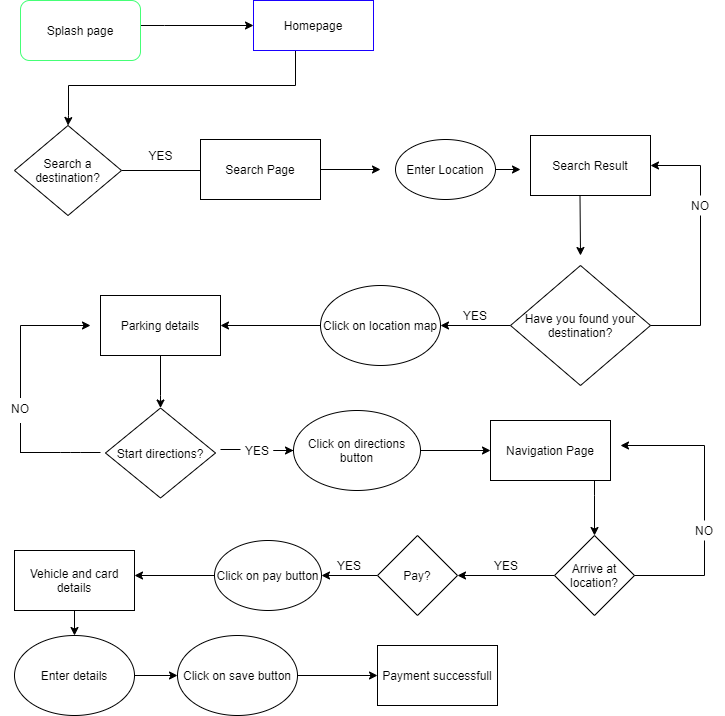

The diagram above was exported from draw.io. Its source (the exported page's mxGraphModel, read from the mxfile embedded in the PNG):
<mxGraphModel dx="1248" dy="632" grid="1" gridSize="10" guides="1" tooltips="1" connect="1" arrows="1" fold="1" page="1" pageScale="1" pageWidth="827" pageHeight="1169" math="0" shadow="0">
  <root>
    <mxCell id="0" />
    <mxCell id="1" parent="0" />
    <mxCell id="UgQlAkfdnQML5_F9bE4d-2" style="edgeStyle=orthogonalEdgeStyle;rounded=0;orthogonalLoop=1;jettySize=auto;html=1;" parent="1" source="AxF3sBptD2xkeVBvhnM8-1" target="AxF3sBptD2xkeVBvhnM8-2" edge="1">
      <mxGeometry relative="1" as="geometry">
        <mxPoint x="320" y="225" as="targetPoint" />
        <mxPoint x="389" y="-120" as="sourcePoint" />
        <Array as="points">
          <mxPoint x="240" y="220" />
          <mxPoint x="240" y="220" />
        </Array>
      </mxGeometry>
    </mxCell>
    <mxCell id="U8mhFnkQJm0zwy245IZX-104" value="" style="edgeStyle=orthogonalEdgeStyle;rounded=0;orthogonalLoop=1;jettySize=auto;html=1;entryX=0.5;entryY=0;entryDx=0;entryDy=0;" parent="1" source="AxF3sBptD2xkeVBvhnM8-2" edge="1" target="U8mhFnkQJm0zwy245IZX-1">
      <mxGeometry relative="1" as="geometry">
        <mxPoint x="176" y="310" as="targetPoint" />
        <Array as="points">
          <mxPoint x="371" y="280" />
          <mxPoint x="144" y="280" />
          <mxPoint x="144" y="310" />
        </Array>
      </mxGeometry>
    </mxCell>
    <mxCell id="AxF3sBptD2xkeVBvhnM8-2" value="Homepage" style="rounded=0;whiteSpace=wrap;html=1;strokeColor=#1900FF;" parent="1" vertex="1">
      <mxGeometry x="329" y="195" width="120" height="50" as="geometry" />
    </mxCell>
    <mxCell id="AxF3sBptD2xkeVBvhnM8-5" value="" style="endArrow=classic;html=1;" parent="1" edge="1">
      <mxGeometry x="-1" y="-120" width="50" height="50" relative="1" as="geometry">
        <mxPoint x="655.5" y="390" as="sourcePoint" />
        <mxPoint x="656" y="450" as="targetPoint" />
        <mxPoint x="120" y="-120" as="offset" />
      </mxGeometry>
    </mxCell>
    <mxCell id="U8mhFnkQJm0zwy245IZX-102" style="edgeStyle=orthogonalEdgeStyle;rounded=0;orthogonalLoop=1;jettySize=auto;html=1;" parent="1" source="U8mhFnkQJm0zwy245IZX-1" edge="1">
      <mxGeometry relative="1" as="geometry">
        <mxPoint x="296" y="365" as="targetPoint" />
      </mxGeometry>
    </mxCell>
    <mxCell id="U8mhFnkQJm0zwy245IZX-1" value="Search a destination?" style="rhombus;whiteSpace=wrap;html=1;" parent="1" vertex="1">
      <mxGeometry x="90" y="320" width="107" height="90" as="geometry" />
    </mxCell>
    <mxCell id="U8mhFnkQJm0zwy245IZX-16" style="edgeStyle=orthogonalEdgeStyle;rounded=0;orthogonalLoop=1;jettySize=auto;html=1;" parent="1" source="U8mhFnkQJm0zwy245IZX-7" edge="1">
      <mxGeometry relative="1" as="geometry">
        <mxPoint x="596" y="364" as="targetPoint" />
      </mxGeometry>
    </mxCell>
    <mxCell id="U8mhFnkQJm0zwy245IZX-7" value="Enter Location" style="ellipse;whiteSpace=wrap;html=1;" parent="1" vertex="1">
      <mxGeometry x="471" y="334" width="100" height="60" as="geometry" />
    </mxCell>
    <mxCell id="U8mhFnkQJm0zwy245IZX-9" value="YES" style="text;html=1;align=center;verticalAlign=middle;resizable=0;points=[];;autosize=1;" parent="1" vertex="1">
      <mxGeometry x="216" y="340" width="40" height="20" as="geometry" />
    </mxCell>
    <mxCell id="U8mhFnkQJm0zwy245IZX-14" value="Search Result" style="rounded=0;whiteSpace=wrap;html=1;" parent="1" vertex="1">
      <mxGeometry x="606" y="330" width="120" height="60" as="geometry" />
    </mxCell>
    <mxCell id="U8mhFnkQJm0zwy245IZX-99" style="edgeStyle=orthogonalEdgeStyle;rounded=0;orthogonalLoop=1;jettySize=auto;html=1;entryX=1;entryY=0.5;entryDx=0;entryDy=0;" parent="1" source="U8mhFnkQJm0zwy245IZX-15" target="U8mhFnkQJm0zwy245IZX-31" edge="1">
      <mxGeometry relative="1" as="geometry" />
    </mxCell>
    <mxCell id="U8mhFnkQJm0zwy245IZX-15" value="Have you found your destination?" style="rhombus;whiteSpace=wrap;html=1;" parent="1" vertex="1">
      <mxGeometry x="586" y="460" width="140" height="120" as="geometry" />
    </mxCell>
    <mxCell id="U8mhFnkQJm0zwy245IZX-18" style="edgeStyle=orthogonalEdgeStyle;rounded=0;orthogonalLoop=1;jettySize=auto;html=1;" parent="1" source="U8mhFnkQJm0zwy245IZX-17" edge="1">
      <mxGeometry relative="1" as="geometry">
        <mxPoint x="456" y="364" as="targetPoint" />
      </mxGeometry>
    </mxCell>
    <mxCell id="U8mhFnkQJm0zwy245IZX-17" value="Search Page" style="rounded=0;whiteSpace=wrap;html=1;" parent="1" vertex="1">
      <mxGeometry x="276" y="334" width="120" height="60" as="geometry" />
    </mxCell>
    <mxCell id="U8mhFnkQJm0zwy245IZX-33" value="" style="edgeStyle=orthogonalEdgeStyle;rounded=0;orthogonalLoop=1;jettySize=auto;html=1;entryX=1;entryY=0.5;entryDx=0;entryDy=0;" parent="1" source="U8mhFnkQJm0zwy245IZX-31" target="U8mhFnkQJm0zwy245IZX-34" edge="1">
      <mxGeometry relative="1" as="geometry">
        <mxPoint x="316" y="520" as="targetPoint" />
      </mxGeometry>
    </mxCell>
    <mxCell id="U8mhFnkQJm0zwy245IZX-31" value="Click on location map" style="ellipse;whiteSpace=wrap;html=1;" parent="1" vertex="1">
      <mxGeometry x="396" y="480" width="120" height="80" as="geometry" />
    </mxCell>
    <mxCell id="U8mhFnkQJm0zwy245IZX-35" style="edgeStyle=orthogonalEdgeStyle;rounded=0;orthogonalLoop=1;jettySize=auto;html=1;" parent="1" source="U8mhFnkQJm0zwy245IZX-34" target="U8mhFnkQJm0zwy245IZX-36" edge="1">
      <mxGeometry relative="1" as="geometry">
        <mxPoint x="236" y="600" as="targetPoint" />
        <Array as="points">
          <mxPoint x="236" y="590" />
          <mxPoint x="236" y="590" />
        </Array>
      </mxGeometry>
    </mxCell>
    <mxCell id="U8mhFnkQJm0zwy245IZX-34" value="Parking details" style="rounded=0;whiteSpace=wrap;html=1;" parent="1" vertex="1">
      <mxGeometry x="176" y="490" width="120" height="60" as="geometry" />
    </mxCell>
    <mxCell id="U8mhFnkQJm0zwy245IZX-38" value="" style="edgeStyle=orthogonalEdgeStyle;rounded=0;orthogonalLoop=1;jettySize=auto;html=1;" parent="1" source="U8mhFnkQJm0zwy245IZX-41" edge="1">
      <mxGeometry relative="1" as="geometry">
        <mxPoint x="166" y="520" as="targetPoint" />
        <Array as="points">
          <mxPoint x="96" y="520" />
        </Array>
      </mxGeometry>
    </mxCell>
    <mxCell id="U8mhFnkQJm0zwy245IZX-45" style="edgeStyle=orthogonalEdgeStyle;rounded=0;orthogonalLoop=1;jettySize=auto;html=1;" parent="1" source="U8mhFnkQJm0zwy245IZX-76" target="U8mhFnkQJm0zwy245IZX-46" edge="1">
      <mxGeometry relative="1" as="geometry">
        <mxPoint x="356" y="645" as="targetPoint" />
      </mxGeometry>
    </mxCell>
    <mxCell id="U8mhFnkQJm0zwy245IZX-36" value="Start directions?" style="rhombus;whiteSpace=wrap;html=1;" parent="1" vertex="1">
      <mxGeometry x="181" y="602.5" width="110" height="90" as="geometry" />
    </mxCell>
    <mxCell id="U8mhFnkQJm0zwy245IZX-41" value="NO" style="text;html=1;strokeColor=none;fillColor=none;align=center;verticalAlign=middle;whiteSpace=wrap;rounded=0;" parent="1" vertex="1">
      <mxGeometry x="76" y="592.5" width="40" height="20" as="geometry" />
    </mxCell>
    <mxCell id="U8mhFnkQJm0zwy245IZX-43" value="" style="endArrow=none;html=1;" parent="1" edge="1">
      <mxGeometry width="50" height="50" relative="1" as="geometry">
        <mxPoint x="96" y="647" as="sourcePoint" />
        <mxPoint x="176" y="647" as="targetPoint" />
        <Array as="points">
          <mxPoint x="146" y="647" />
        </Array>
      </mxGeometry>
    </mxCell>
    <mxCell id="U8mhFnkQJm0zwy245IZX-44" value="" style="endArrow=none;html=1;" parent="1" edge="1">
      <mxGeometry width="50" height="50" relative="1" as="geometry">
        <mxPoint x="96" y="647.5" as="sourcePoint" />
        <mxPoint x="96" y="617.5" as="targetPoint" />
      </mxGeometry>
    </mxCell>
    <mxCell id="U8mhFnkQJm0zwy245IZX-47" style="edgeStyle=orthogonalEdgeStyle;rounded=0;orthogonalLoop=1;jettySize=auto;html=1;" parent="1" source="U8mhFnkQJm0zwy245IZX-46" target="U8mhFnkQJm0zwy245IZX-48" edge="1">
      <mxGeometry relative="1" as="geometry">
        <mxPoint x="566" y="645" as="targetPoint" />
      </mxGeometry>
    </mxCell>
    <mxCell id="U8mhFnkQJm0zwy245IZX-46" value="Click on directions&lt;br&gt;button" style="ellipse;whiteSpace=wrap;html=1;" parent="1" vertex="1">
      <mxGeometry x="369" y="605" width="127" height="80" as="geometry" />
    </mxCell>
    <mxCell id="U8mhFnkQJm0zwy245IZX-52" value="" style="edgeStyle=orthogonalEdgeStyle;rounded=0;orthogonalLoop=1;jettySize=auto;html=1;" parent="1" source="U8mhFnkQJm0zwy245IZX-48" edge="1" target="U8mhFnkQJm0zwy245IZX-53">
      <mxGeometry relative="1" as="geometry">
        <mxPoint x="626" y="730" as="targetPoint" />
        <Array as="points">
          <mxPoint x="670" y="690" />
          <mxPoint x="670" y="690" />
        </Array>
      </mxGeometry>
    </mxCell>
    <mxCell id="U8mhFnkQJm0zwy245IZX-48" value="Navigation Page" style="rounded=0;whiteSpace=wrap;html=1;" parent="1" vertex="1">
      <mxGeometry x="566" y="615" width="120" height="60" as="geometry" />
    </mxCell>
    <mxCell id="U8mhFnkQJm0zwy245IZX-54" style="edgeStyle=orthogonalEdgeStyle;rounded=0;orthogonalLoop=1;jettySize=auto;html=1;" parent="1" source="U8mhFnkQJm0zwy245IZX-53" target="U8mhFnkQJm0zwy245IZX-55" edge="1">
      <mxGeometry relative="1" as="geometry">
        <mxPoint x="560" y="770" as="targetPoint" />
      </mxGeometry>
    </mxCell>
    <mxCell id="U8mhFnkQJm0zwy245IZX-53" value="Arrive at location?" style="rhombus;whiteSpace=wrap;html=1;" parent="1" vertex="1">
      <mxGeometry x="630" y="730" width="80" height="80" as="geometry" />
    </mxCell>
    <mxCell id="U8mhFnkQJm0zwy245IZX-57" value="" style="edgeStyle=orthogonalEdgeStyle;rounded=0;orthogonalLoop=1;jettySize=auto;html=1;" parent="1" source="U8mhFnkQJm0zwy245IZX-55" target="U8mhFnkQJm0zwy245IZX-56" edge="1">
      <mxGeometry relative="1" as="geometry" />
    </mxCell>
    <mxCell id="U8mhFnkQJm0zwy245IZX-55" value="Pay?" style="rhombus;whiteSpace=wrap;html=1;" parent="1" vertex="1">
      <mxGeometry x="453" y="730" width="80" height="80" as="geometry" />
    </mxCell>
    <mxCell id="U8mhFnkQJm0zwy245IZX-59" value="" style="edgeStyle=orthogonalEdgeStyle;rounded=0;orthogonalLoop=1;jettySize=auto;html=1;" parent="1" source="U8mhFnkQJm0zwy245IZX-56" edge="1">
      <mxGeometry relative="1" as="geometry">
        <mxPoint x="210" y="770" as="targetPoint" />
      </mxGeometry>
    </mxCell>
    <mxCell id="U8mhFnkQJm0zwy245IZX-56" value="Click on pay button" style="ellipse;whiteSpace=wrap;html=1;" parent="1" vertex="1">
      <mxGeometry x="290" y="735" width="107" height="70" as="geometry" />
    </mxCell>
    <mxCell id="U8mhFnkQJm0zwy245IZX-62" value="" style="edgeStyle=orthogonalEdgeStyle;rounded=0;orthogonalLoop=1;jettySize=auto;html=1;" parent="1" source="U8mhFnkQJm0zwy245IZX-60" target="U8mhFnkQJm0zwy245IZX-61" edge="1">
      <mxGeometry relative="1" as="geometry" />
    </mxCell>
    <mxCell id="U8mhFnkQJm0zwy245IZX-60" value="Vehicle and card details" style="rounded=0;whiteSpace=wrap;html=1;" parent="1" vertex="1">
      <mxGeometry x="90" y="745" width="120" height="60" as="geometry" />
    </mxCell>
    <mxCell id="U8mhFnkQJm0zwy245IZX-64" value="" style="edgeStyle=orthogonalEdgeStyle;rounded=0;orthogonalLoop=1;jettySize=auto;html=1;" parent="1" source="U8mhFnkQJm0zwy245IZX-61" target="U8mhFnkQJm0zwy245IZX-63" edge="1">
      <mxGeometry relative="1" as="geometry" />
    </mxCell>
    <mxCell id="U8mhFnkQJm0zwy245IZX-61" value="Enter details" style="ellipse;whiteSpace=wrap;html=1;" parent="1" vertex="1">
      <mxGeometry x="90" y="830" width="120" height="80" as="geometry" />
    </mxCell>
    <mxCell id="U8mhFnkQJm0zwy245IZX-66" value="" style="edgeStyle=orthogonalEdgeStyle;rounded=0;orthogonalLoop=1;jettySize=auto;html=1;" parent="1" source="U8mhFnkQJm0zwy245IZX-63" edge="1">
      <mxGeometry relative="1" as="geometry">
        <mxPoint x="453" y="870" as="targetPoint" />
      </mxGeometry>
    </mxCell>
    <mxCell id="U8mhFnkQJm0zwy245IZX-63" value="Click on save button" style="ellipse;whiteSpace=wrap;html=1;" parent="1" vertex="1">
      <mxGeometry x="253" y="830" width="120" height="80" as="geometry" />
    </mxCell>
    <mxCell id="U8mhFnkQJm0zwy245IZX-67" value="Payment successfull" style="rounded=0;whiteSpace=wrap;html=1;" parent="1" vertex="1">
      <mxGeometry x="453" y="840" width="120" height="60" as="geometry" />
    </mxCell>
    <mxCell id="U8mhFnkQJm0zwy245IZX-75" style="edgeStyle=orthogonalEdgeStyle;rounded=0;orthogonalLoop=1;jettySize=auto;html=1;" parent="1" source="U8mhFnkQJm0zwy245IZX-69" edge="1">
      <mxGeometry relative="1" as="geometry">
        <mxPoint x="696" y="640" as="targetPoint" />
        <Array as="points">
          <mxPoint x="780" y="640" />
        </Array>
      </mxGeometry>
    </mxCell>
    <mxCell id="U8mhFnkQJm0zwy245IZX-69" value="NO" style="text;html=1;strokeColor=none;fillColor=none;align=center;verticalAlign=middle;whiteSpace=wrap;rounded=0;" parent="1" vertex="1">
      <mxGeometry x="760" y="715" width="40" height="20" as="geometry" />
    </mxCell>
    <mxCell id="U8mhFnkQJm0zwy245IZX-72" value="" style="endArrow=none;html=1;" parent="1" edge="1">
      <mxGeometry width="50" height="50" relative="1" as="geometry">
        <mxPoint x="710" y="770" as="sourcePoint" />
        <mxPoint x="780" y="770" as="targetPoint" />
      </mxGeometry>
    </mxCell>
    <mxCell id="U8mhFnkQJm0zwy245IZX-74" value="" style="endArrow=none;html=1;" parent="1" edge="1">
      <mxGeometry width="50" height="50" relative="1" as="geometry">
        <mxPoint x="780" y="770" as="sourcePoint" />
        <mxPoint x="780" y="735" as="targetPoint" />
      </mxGeometry>
    </mxCell>
    <mxCell id="U8mhFnkQJm0zwy245IZX-76" value="YES" style="text;html=1;strokeColor=none;fillColor=none;align=center;verticalAlign=middle;whiteSpace=wrap;rounded=0;" parent="1" vertex="1">
      <mxGeometry x="310.5" y="635" width="44" height="20" as="geometry" />
    </mxCell>
    <mxCell id="U8mhFnkQJm0zwy245IZX-83" value="" style="endArrow=none;html=1;" parent="1" edge="1">
      <mxGeometry width="50" height="50" relative="1" as="geometry">
        <mxPoint x="296" y="644" as="sourcePoint" />
        <mxPoint x="316" y="644" as="targetPoint" />
      </mxGeometry>
    </mxCell>
    <mxCell id="U8mhFnkQJm0zwy245IZX-88" style="edgeStyle=orthogonalEdgeStyle;rounded=0;orthogonalLoop=1;jettySize=auto;html=1;" parent="1" target="U8mhFnkQJm0zwy245IZX-14" edge="1">
      <mxGeometry relative="1" as="geometry">
        <mxPoint x="736" y="350" as="targetPoint" />
        <mxPoint x="776" y="390" as="sourcePoint" />
        <Array as="points">
          <mxPoint x="776" y="360" />
        </Array>
      </mxGeometry>
    </mxCell>
    <mxCell id="U8mhFnkQJm0zwy245IZX-84" value="NO" style="text;html=1;strokeColor=none;fillColor=none;align=center;verticalAlign=middle;whiteSpace=wrap;rounded=0;" parent="1" vertex="1">
      <mxGeometry x="756" y="390" width="40" height="20" as="geometry" />
    </mxCell>
    <mxCell id="U8mhFnkQJm0zwy245IZX-85" value="" style="endArrow=none;html=1;" parent="1" edge="1">
      <mxGeometry width="50" height="50" relative="1" as="geometry">
        <mxPoint x="726" y="520" as="sourcePoint" />
        <mxPoint x="776" y="520" as="targetPoint" />
      </mxGeometry>
    </mxCell>
    <mxCell id="U8mhFnkQJm0zwy245IZX-86" value="" style="endArrow=none;html=1;entryX=0.75;entryY=1;entryDx=0;entryDy=0;" parent="1" edge="1">
      <mxGeometry width="50" height="50" relative="1" as="geometry">
        <mxPoint x="776" y="520" as="sourcePoint" />
        <mxPoint x="776" y="410" as="targetPoint" />
      </mxGeometry>
    </mxCell>
    <mxCell id="U8mhFnkQJm0zwy245IZX-96" value="YES" style="text;html=1;strokeColor=none;fillColor=none;align=center;verticalAlign=middle;whiteSpace=wrap;rounded=0;" parent="1" vertex="1">
      <mxGeometry x="561.5" y="750" width="40" height="20" as="geometry" />
    </mxCell>
    <mxCell id="U8mhFnkQJm0zwy245IZX-97" value="YES" style="text;html=1;strokeColor=none;fillColor=none;align=center;verticalAlign=middle;whiteSpace=wrap;rounded=0;" parent="1" vertex="1">
      <mxGeometry x="405" y="750" width="40" height="20" as="geometry" />
    </mxCell>
    <mxCell id="U8mhFnkQJm0zwy245IZX-100" value="YES" style="text;html=1;strokeColor=none;fillColor=none;align=center;verticalAlign=middle;whiteSpace=wrap;rounded=0;" parent="1" vertex="1">
      <mxGeometry x="531" y="500" width="40" height="20" as="geometry" />
    </mxCell>
    <mxCell id="AxF3sBptD2xkeVBvhnM8-1" value="Splash page" style="rounded=1;whiteSpace=wrap;html=1;strokeColor=#45FF76;" parent="1" vertex="1">
      <mxGeometry x="96" y="195" width="120" height="60" as="geometry" />
    </mxCell>
  </root>
</mxGraphModel>